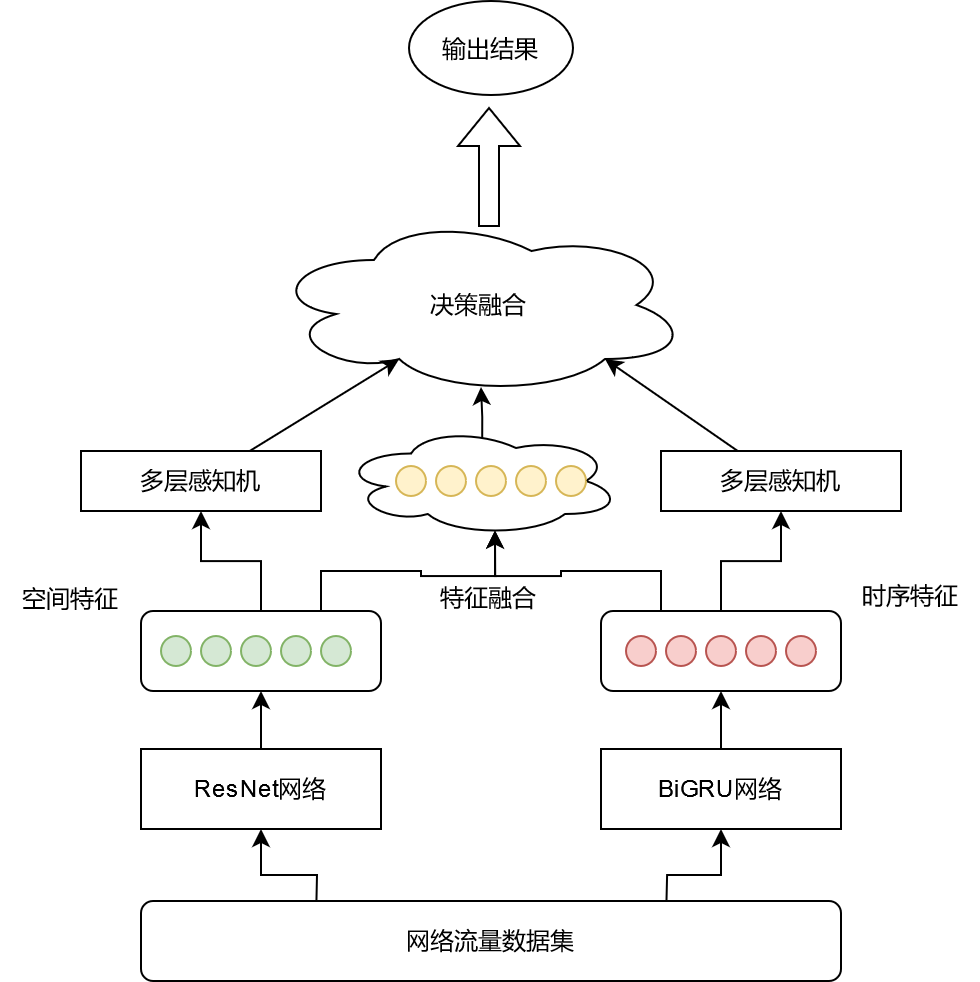

The diagram above was exported from draw.io. Its source (the exported page's mxGraphModel, read from the mxfile embedded in the PNG):
<mxGraphModel dx="1016" dy="1707" grid="1" gridSize="10" guides="1" tooltips="1" connect="1" arrows="1" fold="1" page="1" pageScale="1" pageWidth="827" pageHeight="1169" math="0" shadow="0">
  <root>
    <mxCell id="0" />
    <mxCell id="1" parent="0" />
    <mxCell id="djoBnKvkiLNOMmZ-RNRZ-3" style="edgeStyle=orthogonalEdgeStyle;rounded=0;orthogonalLoop=1;jettySize=auto;html=1;exitX=0.25;exitY=0;exitDx=0;exitDy=0;entryX=0.5;entryY=1;entryDx=0;entryDy=0;" edge="1" parent="1" target="djoBnKvkiLNOMmZ-RNRZ-2">
      <mxGeometry relative="1" as="geometry">
        <mxPoint x="337.5" y="320" as="sourcePoint" />
      </mxGeometry>
    </mxCell>
    <mxCell id="djoBnKvkiLNOMmZ-RNRZ-5" style="edgeStyle=orthogonalEdgeStyle;rounded=0;orthogonalLoop=1;jettySize=auto;html=1;exitX=0.75;exitY=0;exitDx=0;exitDy=0;entryX=0.5;entryY=1;entryDx=0;entryDy=0;" edge="1" parent="1" target="djoBnKvkiLNOMmZ-RNRZ-4">
      <mxGeometry relative="1" as="geometry">
        <mxPoint x="512.5" y="320" as="sourcePoint" />
      </mxGeometry>
    </mxCell>
    <mxCell id="djoBnKvkiLNOMmZ-RNRZ-16" value="" style="edgeStyle=orthogonalEdgeStyle;rounded=0;orthogonalLoop=1;jettySize=auto;html=1;" edge="1" parent="1" source="djoBnKvkiLNOMmZ-RNRZ-2" target="djoBnKvkiLNOMmZ-RNRZ-7">
      <mxGeometry relative="1" as="geometry" />
    </mxCell>
    <mxCell id="djoBnKvkiLNOMmZ-RNRZ-2" value="ResNet网络" style="rounded=0;whiteSpace=wrap;html=1;" vertex="1" parent="1">
      <mxGeometry x="250" y="234" width="120" height="40" as="geometry" />
    </mxCell>
    <mxCell id="djoBnKvkiLNOMmZ-RNRZ-17" value="" style="edgeStyle=orthogonalEdgeStyle;rounded=0;orthogonalLoop=1;jettySize=auto;html=1;" edge="1" parent="1" source="djoBnKvkiLNOMmZ-RNRZ-4" target="djoBnKvkiLNOMmZ-RNRZ-8">
      <mxGeometry relative="1" as="geometry" />
    </mxCell>
    <mxCell id="djoBnKvkiLNOMmZ-RNRZ-4" value="BiGRU网络" style="rounded=0;whiteSpace=wrap;html=1;" vertex="1" parent="1">
      <mxGeometry x="480" y="234" width="120" height="40" as="geometry" />
    </mxCell>
    <mxCell id="djoBnKvkiLNOMmZ-RNRZ-6" value="网络流量数据集" style="rounded=1;whiteSpace=wrap;html=1;" vertex="1" parent="1">
      <mxGeometry x="250" y="310" width="350" height="40" as="geometry" />
    </mxCell>
    <mxCell id="djoBnKvkiLNOMmZ-RNRZ-12" value="" style="edgeStyle=orthogonalEdgeStyle;rounded=0;orthogonalLoop=1;jettySize=auto;html=1;" edge="1" parent="1" source="djoBnKvkiLNOMmZ-RNRZ-7" target="djoBnKvkiLNOMmZ-RNRZ-10">
      <mxGeometry relative="1" as="geometry" />
    </mxCell>
    <mxCell id="djoBnKvkiLNOMmZ-RNRZ-7" value="" style="rounded=1;whiteSpace=wrap;html=1;" vertex="1" parent="1">
      <mxGeometry x="250" y="165" width="120" height="40" as="geometry" />
    </mxCell>
    <mxCell id="djoBnKvkiLNOMmZ-RNRZ-13" value="" style="edgeStyle=orthogonalEdgeStyle;rounded=0;orthogonalLoop=1;jettySize=auto;html=1;" edge="1" parent="1" source="djoBnKvkiLNOMmZ-RNRZ-8" target="djoBnKvkiLNOMmZ-RNRZ-11">
      <mxGeometry relative="1" as="geometry" />
    </mxCell>
    <mxCell id="djoBnKvkiLNOMmZ-RNRZ-8" value="" style="rounded=1;whiteSpace=wrap;html=1;" vertex="1" parent="1">
      <mxGeometry x="480" y="165" width="120" height="40" as="geometry" />
    </mxCell>
    <mxCell id="djoBnKvkiLNOMmZ-RNRZ-28" value="" style="edgeStyle=orthogonalEdgeStyle;rounded=0;orthogonalLoop=1;jettySize=auto;html=1;exitX=0.504;exitY=0.118;exitDx=0;exitDy=0;exitPerimeter=0;" edge="1" parent="1">
      <mxGeometry relative="1" as="geometry">
        <mxPoint x="420.56000000000006" y="91.98999999999978" as="sourcePoint" />
        <mxPoint x="420" y="53" as="targetPoint" />
        <Array as="points">
          <mxPoint x="421" y="68" />
          <mxPoint x="420" y="68" />
        </Array>
      </mxGeometry>
    </mxCell>
    <mxCell id="djoBnKvkiLNOMmZ-RNRZ-9" value="" style="ellipse;shape=cloud;whiteSpace=wrap;html=1;" vertex="1" parent="1">
      <mxGeometry x="350" y="72.5" width="140" height="55" as="geometry" />
    </mxCell>
    <mxCell id="djoBnKvkiLNOMmZ-RNRZ-10" value="多层感知机" style="rounded=0;whiteSpace=wrap;html=1;" vertex="1" parent="1">
      <mxGeometry x="220" y="85" width="120" height="30" as="geometry" />
    </mxCell>
    <mxCell id="djoBnKvkiLNOMmZ-RNRZ-11" value="多层感知机" style="rounded=0;whiteSpace=wrap;html=1;" vertex="1" parent="1">
      <mxGeometry x="510" y="85" width="120" height="30" as="geometry" />
    </mxCell>
    <mxCell id="djoBnKvkiLNOMmZ-RNRZ-14" style="edgeStyle=orthogonalEdgeStyle;rounded=0;orthogonalLoop=1;jettySize=auto;html=1;exitX=0.75;exitY=0;exitDx=0;exitDy=0;entryX=0.55;entryY=0.95;entryDx=0;entryDy=0;entryPerimeter=0;" edge="1" parent="1" source="djoBnKvkiLNOMmZ-RNRZ-7" target="djoBnKvkiLNOMmZ-RNRZ-9">
      <mxGeometry relative="1" as="geometry" />
    </mxCell>
    <mxCell id="djoBnKvkiLNOMmZ-RNRZ-15" style="edgeStyle=orthogonalEdgeStyle;rounded=0;orthogonalLoop=1;jettySize=auto;html=1;exitX=0.25;exitY=0;exitDx=0;exitDy=0;entryX=0.55;entryY=0.95;entryDx=0;entryDy=0;entryPerimeter=0;" edge="1" parent="1" source="djoBnKvkiLNOMmZ-RNRZ-8" target="djoBnKvkiLNOMmZ-RNRZ-9">
      <mxGeometry relative="1" as="geometry" />
    </mxCell>
    <mxCell id="djoBnKvkiLNOMmZ-RNRZ-19" value="决策融合" style="ellipse;shape=cloud;whiteSpace=wrap;html=1;" vertex="1" parent="1">
      <mxGeometry x="314" y="-33" width="210" height="90" as="geometry" />
    </mxCell>
    <mxCell id="djoBnKvkiLNOMmZ-RNRZ-20" value="输出结果" style="ellipse;whiteSpace=wrap;html=1;" vertex="1" parent="1">
      <mxGeometry x="384" y="-140" width="82" height="47" as="geometry" />
    </mxCell>
    <mxCell id="djoBnKvkiLNOMmZ-RNRZ-21" style="rounded=0;orthogonalLoop=1;jettySize=auto;html=1;entryX=0.31;entryY=0.8;entryDx=0;entryDy=0;entryPerimeter=0;" edge="1" parent="1" source="djoBnKvkiLNOMmZ-RNRZ-10" target="djoBnKvkiLNOMmZ-RNRZ-19">
      <mxGeometry relative="1" as="geometry" />
    </mxCell>
    <mxCell id="djoBnKvkiLNOMmZ-RNRZ-24" style="rounded=0;orthogonalLoop=1;jettySize=auto;html=1;entryX=0.8;entryY=0.8;entryDx=0;entryDy=0;entryPerimeter=0;" edge="1" parent="1" source="djoBnKvkiLNOMmZ-RNRZ-11" target="djoBnKvkiLNOMmZ-RNRZ-19">
      <mxGeometry relative="1" as="geometry" />
    </mxCell>
    <mxCell id="djoBnKvkiLNOMmZ-RNRZ-27" value="" style="shape=flexArrow;endArrow=classic;html=1;rounded=0;" edge="1" parent="1">
      <mxGeometry width="50" height="50" relative="1" as="geometry">
        <mxPoint x="424" y="-27" as="sourcePoint" />
        <mxPoint x="424" y="-87" as="targetPoint" />
      </mxGeometry>
    </mxCell>
    <mxCell id="djoBnKvkiLNOMmZ-RNRZ-29" value="" style="ellipse;whiteSpace=wrap;html=1;aspect=fixed;fillColor=#d5e8d4;strokeColor=#82b366;" vertex="1" parent="1">
      <mxGeometry x="260" y="177.5" width="15" height="15" as="geometry" />
    </mxCell>
    <mxCell id="djoBnKvkiLNOMmZ-RNRZ-36" value="" style="ellipse;whiteSpace=wrap;html=1;aspect=fixed;fillColor=#d5e8d4;strokeColor=#82b366;" vertex="1" parent="1">
      <mxGeometry x="280" y="177.5" width="15" height="15" as="geometry" />
    </mxCell>
    <mxCell id="djoBnKvkiLNOMmZ-RNRZ-37" value="" style="ellipse;whiteSpace=wrap;html=1;aspect=fixed;fillColor=#d5e8d4;strokeColor=#82b366;" vertex="1" parent="1">
      <mxGeometry x="300" y="177.5" width="15" height="15" as="geometry" />
    </mxCell>
    <mxCell id="djoBnKvkiLNOMmZ-RNRZ-38" value="" style="ellipse;whiteSpace=wrap;html=1;aspect=fixed;fillColor=#d5e8d4;strokeColor=#82b366;" vertex="1" parent="1">
      <mxGeometry x="320" y="177.5" width="15" height="15" as="geometry" />
    </mxCell>
    <mxCell id="djoBnKvkiLNOMmZ-RNRZ-39" value="" style="ellipse;whiteSpace=wrap;html=1;aspect=fixed;fillColor=#d5e8d4;strokeColor=#82b366;" vertex="1" parent="1">
      <mxGeometry x="340" y="177.5" width="15" height="15" as="geometry" />
    </mxCell>
    <mxCell id="djoBnKvkiLNOMmZ-RNRZ-41" value="空间特征" style="text;html=1;align=center;verticalAlign=middle;whiteSpace=wrap;rounded=0;" vertex="1" parent="1">
      <mxGeometry x="180" y="144" width="70" height="30" as="geometry" />
    </mxCell>
    <mxCell id="djoBnKvkiLNOMmZ-RNRZ-42" value="" style="ellipse;whiteSpace=wrap;html=1;aspect=fixed;fillColor=#f8cecc;strokeColor=#b85450;" vertex="1" parent="1">
      <mxGeometry x="492.5" y="177.5" width="15" height="15" as="geometry" />
    </mxCell>
    <mxCell id="djoBnKvkiLNOMmZ-RNRZ-43" value="" style="ellipse;whiteSpace=wrap;html=1;aspect=fixed;fillColor=#f8cecc;strokeColor=#b85450;" vertex="1" parent="1">
      <mxGeometry x="512.5" y="177.5" width="15" height="15" as="geometry" />
    </mxCell>
    <mxCell id="djoBnKvkiLNOMmZ-RNRZ-44" value="" style="ellipse;whiteSpace=wrap;html=1;aspect=fixed;fillColor=#f8cecc;strokeColor=#b85450;" vertex="1" parent="1">
      <mxGeometry x="532.5" y="177.5" width="15" height="15" as="geometry" />
    </mxCell>
    <mxCell id="djoBnKvkiLNOMmZ-RNRZ-45" value="" style="ellipse;whiteSpace=wrap;html=1;aspect=fixed;fillColor=#f8cecc;strokeColor=#b85450;" vertex="1" parent="1">
      <mxGeometry x="552.5" y="177.5" width="15" height="15" as="geometry" />
    </mxCell>
    <mxCell id="djoBnKvkiLNOMmZ-RNRZ-46" value="" style="ellipse;whiteSpace=wrap;html=1;aspect=fixed;fillColor=#f8cecc;strokeColor=#b85450;" vertex="1" parent="1">
      <mxGeometry x="572.5" y="177.5" width="15" height="15" as="geometry" />
    </mxCell>
    <mxCell id="djoBnKvkiLNOMmZ-RNRZ-48" value="时序特征" style="text;whiteSpace=wrap;html=1;align=center;" vertex="1" parent="1">
      <mxGeometry x="600" y="144" width="70" height="30" as="geometry" />
    </mxCell>
    <mxCell id="djoBnKvkiLNOMmZ-RNRZ-49" value="" style="ellipse;whiteSpace=wrap;html=1;aspect=fixed;fillColor=#fff2cc;strokeColor=#d6b656;" vertex="1" parent="1">
      <mxGeometry x="377.5" y="92.5" width="15" height="15" as="geometry" />
    </mxCell>
    <mxCell id="djoBnKvkiLNOMmZ-RNRZ-50" value="" style="ellipse;whiteSpace=wrap;html=1;aspect=fixed;fillColor=#fff2cc;strokeColor=#d6b656;" vertex="1" parent="1">
      <mxGeometry x="397.5" y="92.5" width="15" height="15" as="geometry" />
    </mxCell>
    <mxCell id="djoBnKvkiLNOMmZ-RNRZ-51" value="" style="ellipse;whiteSpace=wrap;html=1;aspect=fixed;fillColor=#fff2cc;strokeColor=#d6b656;" vertex="1" parent="1">
      <mxGeometry x="417.5" y="92.5" width="15" height="15" as="geometry" />
    </mxCell>
    <mxCell id="djoBnKvkiLNOMmZ-RNRZ-52" value="" style="ellipse;whiteSpace=wrap;html=1;aspect=fixed;fillColor=#fff2cc;strokeColor=#d6b656;" vertex="1" parent="1">
      <mxGeometry x="437.5" y="92.5" width="15" height="15" as="geometry" />
    </mxCell>
    <mxCell id="djoBnKvkiLNOMmZ-RNRZ-53" value="" style="ellipse;whiteSpace=wrap;html=1;aspect=fixed;fillColor=#fff2cc;strokeColor=#d6b656;" vertex="1" parent="1">
      <mxGeometry x="457.5" y="92.5" width="15" height="15" as="geometry" />
    </mxCell>
    <mxCell id="djoBnKvkiLNOMmZ-RNRZ-54" value="特征融合" style="text;whiteSpace=wrap;html=1;" vertex="1" parent="1">
      <mxGeometry x="397.5" y="145" width="60" height="20" as="geometry" />
    </mxCell>
  </root>
</mxGraphModel>